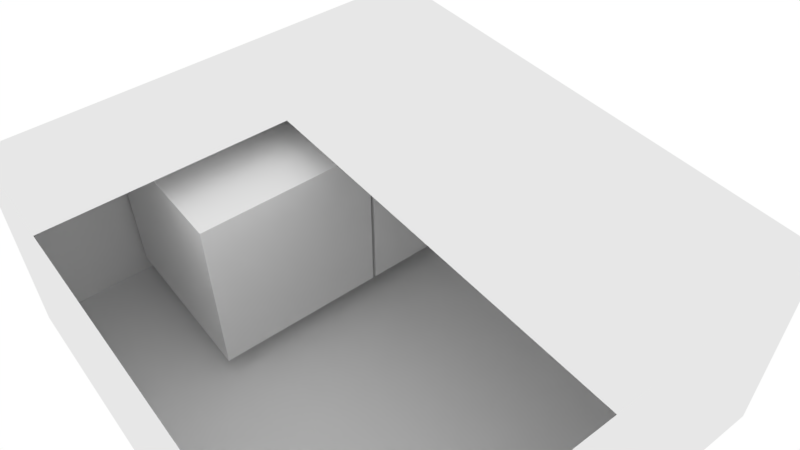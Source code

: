 # Source: boxRot.blend  (saved by Blender 2.78.0; exported with 4.5.12 LTS)
import bpy
from mathutils import Matrix  # noqa: F401  (used for matrix-valued properties, if any)

bpy.ops.wm.read_factory_settings(use_empty=True)
scene = bpy.context.scene
scene.name = 'Scene'

# ---- collections
col_collection_1 = bpy.data.collections.new('Collection 1'); scene.collection.children.link(col_collection_1)

# ---- world
world_world = bpy.data.worlds.new('World'); scene.world = world_world
world_world.color = (1.0, 1.0, 1.0)
world_world.use_sun_shadow = False
world_world.sun_shadow_jitter_overblur = 0.0
world_world.cycles.sampling_method = 'MANUAL'

# ---- cameras
cam_camera = bpy.data.cameras.new('Camera')
cam_camera.clip_end = 100.0
cam_camera.lens = 35.0
cam_camera.sensor_width = 32.0
cam_camera.sensor_height = 18.0
cam_camera.display_size = 2.0
cam_camera.dof.focus_distance = 0.0

# ---- meshes
me_cylinder = bpy.data.meshes.new('Cylinder')
me_cylinder.from_pydata([(0.0, 0.15, -0.9), (0.0, 0.15, 0.9), (0.01568, 0.1492, -0.9), (0.01568, 0.1492, 0.9), (0.03119, 0.1467, -0.9), (0.03119, 0.1467, 0.9), (0.04635, 0.1427, -0.9), (0.04635, 0.1427, 0.9), (0.06101, 0.137, -0.9), (0.06101, 0.137, 0.9), (0.075, 0.1299, -0.9), (0.075, 0.1299, 0.9), (0.08817, 0.1214, -0.9), (0.08817, 0.1214, 0.9), (0.1004, 0.1115, -0.9), (0.1004, 0.1115, 0.9), (0.1115, 0.1004, -0.9), (0.1115, 0.1004, 0.9), (0.1214, 0.08817, -0.9), (0.1214, 0.08817, 0.9), (0.1299, 0.075, -0.9), (0.1299, 0.075, 0.9), (0.137, 0.06101, -0.9), (0.137, 0.06101, 0.9), (0.1427, 0.04635, -0.9), (0.1427, 0.04635, 0.9), (0.1467, 0.03119, -0.9), (0.1467, 0.03119, 0.9), (0.1492, 0.01568, -0.9), (0.1492, 0.01568, 0.9), (0.15, -6.557e-09, -0.9), (0.15, -6.557e-09, 0.9), (0.1492, -0.01568, -0.9), (0.1492, -0.01568, 0.9), (0.1467, -0.03119, -0.9), (0.1467, -0.03119, 0.9), (0.1427, -0.04635, -0.9), (0.1427, -0.04635, 0.9), (0.137, -0.06101, -0.9), (0.137, -0.06101, 0.9), (0.1299, -0.075, -0.9), (0.1299, -0.075, 0.9), (0.1214, -0.08817, -0.9), (0.1214, -0.08817, 0.9), (0.1115, -0.1004, -0.9), (0.1115, -0.1004, 0.9), (0.1004, -0.1115, -0.9), (0.1004, -0.1115, 0.9), (0.08817, -0.1214, -0.9), (0.08817, -0.1214, 0.9), (0.075, -0.1299, -0.9), (0.075, -0.1299, 0.9), (0.06101, -0.137, -0.9), (0.06101, -0.137, 0.9), (0.04635, -0.1427, -0.9), (0.04635, -0.1427, 0.9), (0.03119, -0.1467, -0.9), (0.03119, -0.1467, 0.9), (0.01568, -0.1492, -0.9), (0.01568, -0.1492, 0.9), (1.657e-07, -0.15, -0.9), (1.657e-07, -0.15, 0.9), (-0.01568, -0.1492, -0.9), (-0.01568, -0.1492, 0.9), (-0.03119, -0.1467, -0.9), (-0.03119, -0.1467, 0.9), (-0.04635, -0.1427, -0.9), (-0.04635, -0.1427, 0.9), (-0.06101, -0.137, -0.9), (-0.06101, -0.137, 0.9), (-0.075, -0.1299, -0.9), (-0.075, -0.1299, 0.9), (-0.08817, -0.1214, -0.9), (-0.08817, -0.1214, 0.9), (-0.1004, -0.1115, -0.9), (-0.1004, -0.1115, 0.9), (-0.1115, -0.1004, -0.9), (-0.1115, -0.1004, 0.9), (-0.1214, -0.08817, -0.9), (-0.1214, -0.08817, 0.9), (-0.1299, -0.075, -0.9), (-0.1299, -0.075, 0.9), (-0.137, -0.06101, -0.9), (-0.137, -0.06101, 0.9), (-0.1427, -0.04635, -0.9), (-0.1427, -0.04635, 0.9), (-0.1467, -0.03119, -0.9), (-0.1467, -0.03119, 0.9), (-0.1492, -0.01568, -0.9), (-0.1492, -0.01568, 0.9), (-0.15, -4.274e-07, -0.9), (-0.15, -4.274e-07, 0.9), (-0.1492, 0.01568, -0.9), (-0.1492, 0.01568, 0.9), (-0.1467, 0.03119, -0.9), (-0.1467, 0.03119, 0.9), (-0.1427, 0.04635, -0.9), (-0.1427, 0.04635, 0.9), (-0.137, 0.06101, -0.9), (-0.137, 0.06101, 0.9), (-0.1299, 0.075, -0.9), (-0.1299, 0.075, 0.9), (-0.1214, 0.08817, -0.9), (-0.1214, 0.08817, 0.9), (-0.1115, 0.1004, -0.9), (-0.1115, 0.1004, 0.9), (-0.1004, 0.1115, -0.9), (-0.1004, 0.1115, 0.9), (-0.08817, 0.1214, -0.9), (-0.08817, 0.1214, 0.9), (-0.075, 0.1299, -0.9), (-0.075, 0.1299, 0.9), (-0.06101, 0.137, -0.9), (-0.06101, 0.137, 0.9), (-0.04635, 0.1427, -0.9), (-0.04635, 0.1427, 0.9), (-0.03119, 0.1467, -0.9), (-0.03119, 0.1467, 0.9), (-0.01568, 0.1492, -0.9), (-0.01568, 0.1492, 0.9)], [], [(0, 1, 3, 2), (2, 3, 5, 4), (4, 5, 7, 6), (6, 7, 9, 8), (8, 9, 11, 10), (10, 11, 13, 12), (12, 13, 15, 14), (14, 15, 17, 16), (16, 17, 19, 18), (18, 19, 21, 20), (20, 21, 23, 22), (22, 23, 25, 24), (24, 25, 27, 26), (26, 27, 29, 28), (28, 29, 31, 30), (30, 31, 33, 32), (32, 33, 35, 34), (34, 35, 37, 36), (36, 37, 39, 38), (38, 39, 41, 40), (40, 41, 43, 42), (42, 43, 45, 44), (44, 45, 47, 46), (46, 47, 49, 48), (48, 49, 51, 50), (50, 51, 53, 52), (52, 53, 55, 54), (54, 55, 57, 56), (56, 57, 59, 58), (58, 59, 61, 60), (60, 61, 63, 62), (62, 63, 65, 64), (64, 65, 67, 66), (66, 67, 69, 68), (68, 69, 71, 70), (70, 71, 73, 72), (72, 73, 75, 74), (74, 75, 77, 76), (76, 77, 79, 78), (78, 79, 81, 80), (80, 81, 83, 82), (82, 83, 85, 84), (84, 85, 87, 86), (86, 87, 89, 88), (88, 89, 91, 90), (90, 91, 93, 92), (92, 93, 95, 94), (94, 95, 97, 96), (96, 97, 99, 98), (98, 99, 101, 100), (100, 101, 103, 102), (102, 103, 105, 104), (104, 105, 107, 106), (106, 107, 109, 108), (108, 109, 111, 110), (110, 111, 113, 112), (112, 113, 115, 114), (114, 115, 117, 116), (3, 1, 119, 117, 115, 113, 111, 109, 107, 105, 103, 101, 99, 97, 95, 93, 91, 89, 87, 85, 83, 81, 79, 77, 75, 73, 71, 69, 67, 65, 63, 61, 59, 57, 55, 53, 51, 49, 47, 45, 43, 41, 39, 37, 35, 33, 31, 29, 27, 25, 23, 21, 19, 17, 15, 13, 11, 9, 7, 5), (116, 117, 119, 118), (118, 119, 1, 0), (0, 2, 4, 6, 8, 10, 12, 14, 16, 18, 20, 22, 24, 26, 28, 30, 32, 34, 36, 38, 40, 42, 44, 46, 48, 50, 52, 54, 56, 58, 60, 62, 64, 66, 68, 70, 72, 74, 76, 78, 80, 82, 84, 86, 88, 90, 92, 94, 96, 98, 100, 102, 104, 106, 108, 110, 112, 114, 116, 118)])
me_cylinder.use_remesh_preserve_volume = False
me_cylinder.use_remesh_preserve_attributes = False
me_cylinder.use_mirror_vertex_groups = False
me_cylinder.update()
me_cube_003 = bpy.data.meshes.new('Cube.003')
me_cube_003.from_pydata([(0.68, 0.3, -7.868e-08), (0.68, 0.2984, -0.03136), (0.68, 0.2934, -0.06237), (0.68, 0.2853, -0.09271), (0.68, 0.2741, -0.122), (0.68, 0.2598, -0.15), (0.68, 0.2427, -0.1763), (0.68, 0.2229, -0.2007), (0.68, 0.2007, -0.2229), (0.68, 0.1763, -0.2427), (0.68, 0.15, -0.2598), (0.68, 0.122, -0.2741), (0.68, 0.09271, -0.2853), (0.68, 0.06237, -0.2934), (0.68, 0.03136, -0.2984), (0.68, -1.311e-08, -0.3), (0.68, -0.03136, -0.2984), (0.68, -0.06237, -0.2934), (0.68, -0.09271, -0.2853), (0.68, -0.122, -0.2741), (0.68, -0.15, -0.2598), (0.68, -0.1763, -0.2427), (0.68, -0.2007, -0.2229), (0.68, -0.2229, -0.2007), (0.68, -0.2427, -0.1763), (0.68, -0.2598, -0.15), (0.68, -0.2741, -0.122), (0.68, -0.2853, -0.09271), (0.68, -0.2934, -0.06237), (0.68, -0.2984, -0.03136), (0.68, -0.3, -4.101e-07), (0.68, -0.2984, 0.03136), (0.68, -0.2934, 0.06237), (0.68, -0.2853, 0.0927), (0.68, -0.2741, 0.122), (0.68, -0.2598, 0.15), (0.68, -0.2427, 0.1763), (0.68, -0.2229, 0.2007), (0.68, -0.2007, 0.2229), (0.68, -0.1763, 0.2427), (0.68, -0.15, 0.2598), (0.68, -0.122, 0.2741), (0.68, -0.09271, 0.2853), (0.68, -0.06237, 0.2934), (0.68, -0.03136, 0.2984), (0.68, -8.547e-07, 0.3), (0.68, 0.03136, 0.2984), (0.68, 0.06237, 0.2934), (0.68, 0.0927, 0.2853), (0.68, 0.122, 0.2741), (0.68, 0.15, 0.2598), (0.68, 0.1763, 0.2427), (0.68, 0.2007, 0.2229), (0.68, 0.2229, 0.2007), (0.68, 0.2427, 0.1763), (0.68, 0.2598, 0.15), (0.68, 0.2741, 0.122), (0.68, 0.2853, 0.09271), (0.68, 0.2934, 0.06237), (0.68, 0.2984, 0.03136), (-1.0, -1.0, -1.0), (-1.0, -1.0, 1.0), (-1.0, 1.0, -1.0), (-1.0, 1.0, 1.0), (1.0, -1.0, -1.0), (1.0, -1.0, 1.0), (1.0, 1.0, -1.0), (1.0, 1.0, 1.0), (-1.0, -0.2229, 0.2007), (-1.0, -0.2007, 0.2229), (-1.0, -0.2853, -0.09271), (-1.0, -0.2934, -0.06237), (-1.0, -0.2427, 0.1763), (-1.0, -0.2984, -0.03136), (-1.0, 0.1763, -0.2427), (-1.0, 0.2853, -0.09271), (-1.0, 0.2007, -0.2229), (-1.0, 0.2741, -0.122), (-1.0, -0.2984, 0.03136), (-1.0, -0.122, 0.2741), (-1.0, -0.3, -3.366e-07), (-1.0, -0.2934, 0.06237), (-1.0, -0.2741, -0.122), (-1.0, -0.2229, -0.2007), (-1.0, -0.2427, -0.1763), (-1.0, -0.2598, -0.15), (-1.0, -0.1763, 0.2427), (-1.0, -0.15, 0.2598), (-1.0, -0.09271, 0.2853), (-1.0, -0.06237, 0.2934), (-1.0, 0.2427, -0.1763), (-1.0, 0.15, -0.2598), (-1.0, 0.2598, -0.15), (-1.0, 0.2229, -0.2007), (-1.0, -0.2598, 0.15), (-1.0, -0.2741, 0.122), (-1.0, -0.2853, 0.0927), (-1.0, 0.2984, -0.03136), (-1.0, -0.2007, -0.2229), (-1.0, 0.2934, -0.06237), (-1.0, 0.3, -5.245e-09), (-1.0, -8.547e-07, 0.3), (-1.0, 0.09271, -0.2853), (-1.0, 0.2934, 0.06237), (-1.0, 0.2984, 0.03136), (-1.0, 0.03136, -0.2984), (-1.0, -0.03136, 0.2984), (-1.0, 0.122, -0.2741), (-1.0, 0.06237, -0.2934), (-1.0, 0.122, 0.2741), (-1.0, 0.15, 0.2598), (-1.0, 0.1763, 0.2427), (-1.0, 0.2853, 0.09271), (-1.0, 0.0927, 0.2853), (-1.0, 0.2229, 0.2007), (-1.0, 0.2007, 0.2229), (-1.0, -0.06237, -0.2934), (-1.0, -0.03136, -0.2984), (-1.0, -0.15, -0.2598), (-1.0, -0.122, -0.2741), (-1.0, -0.09271, -0.2853), (-1.0, 0.2427, 0.1763), (-1.0, 0.2598, 0.15), (-1.0, 0.06237, 0.2934), (-1.0, -0.1763, -0.2427), (-1.0, -1.311e-08, -0.3), (-1.0, 0.03136, 0.2984), (-1.0, 0.2741, 0.122)], [], [(1, 2, 3, 4, 5, 6, 7, 8, 9, 10, 11, 12, 13, 14, 15, 16, 17, 18, 19, 20, 21, 22, 23, 24, 25, 26, 27, 28, 29, 30, 31, 32, 33, 34, 35, 36, 37, 38, 39, 40, 41, 42, 43, 44, 45, 46, 47, 48, 49, 50, 51, 52, 53, 54, 55, 56, 57, 58, 59, 0), (60, 61, 63, 100, 104, 103, 112, 127, 122, 121, 114, 115, 111, 110, 109, 113, 123, 126, 101, 106, 89, 88, 79, 87, 86, 69, 68, 72, 94, 95, 96, 81, 78, 80), (62, 63, 67, 66), (66, 67, 65, 64), (64, 65, 61, 60), (62, 66, 64, 60), (67, 63, 61, 65), (79, 41, 40, 87), (69, 38, 37, 68), (90, 6, 5, 92), (96, 33, 32, 81), (73, 29, 28, 71), (125, 15, 14, 105), (76, 8, 7, 93), (71, 28, 27, 70), (123, 47, 46, 126), (83, 23, 22, 98), (77, 4, 3, 75), (104, 59, 58, 103), (80, 30, 29, 73), (91, 10, 9, 74), (97, 1, 0, 100), (120, 18, 17, 116), (116, 17, 16, 117), (117, 16, 15, 125), (94, 35, 34, 95), (109, 49, 48, 113), (114, 53, 52, 115), (126, 46, 45, 101), (103, 58, 57, 112), (124, 21, 20, 118), (88, 42, 41, 79), (110, 50, 49, 109), (118, 20, 19, 119), (127, 56, 55, 122), (106, 44, 43, 89), (108, 13, 12, 102), (122, 55, 54, 121), (68, 37, 36, 72), (82, 26, 25, 85), (99, 2, 1, 97), (101, 45, 44, 106), (98, 22, 21, 124), (93, 7, 6, 90), (92, 5, 4, 77), (107, 11, 10, 91), (102, 12, 11, 107), (100, 0, 59, 104), (72, 36, 35, 94), (121, 54, 53, 114), (85, 25, 24, 84), (105, 14, 13, 108), (74, 9, 8, 76), (70, 27, 26, 82), (111, 51, 50, 110), (81, 32, 31, 78), (95, 34, 33, 96), (75, 3, 2, 99), (119, 19, 18, 120), (86, 39, 38, 69), (80, 73, 71, 70, 82, 85, 84, 83, 98, 124, 118, 119, 120, 116, 117, 125, 105, 108, 102, 107, 91, 74, 76, 93, 90, 92, 77, 75, 99, 97, 100, 63, 62, 60), (87, 40, 39, 86), (84, 24, 23, 83), (78, 31, 30, 80), (113, 48, 47, 123), (89, 43, 42, 88), (115, 52, 51, 111), (112, 57, 56, 127)])
me_cube_003.use_remesh_preserve_volume = False
me_cube_003.use_remesh_preserve_attributes = False
me_cube_003.use_mirror_vertex_groups = False
me_cube_003.update()
me_cube_002 = bpy.data.meshes.new('Cube.002')
me_cube_002.from_pydata([(-0.88, 0.3, 7.868e-08), (-0.88, 0.2984, -0.03136), (-0.88, 0.2934, -0.06237), (-0.88, 0.2853, -0.09271), (-0.88, 0.2741, -0.122), (-0.88, 0.2598, -0.15), (-0.88, 0.2427, -0.1763), (-0.88, 0.2229, -0.2007), (-0.88, 0.2007, -0.2229), (-0.88, 0.1763, -0.2427), (-0.88, 0.15, -0.2598), (-0.88, 0.122, -0.2741), (-0.88, 0.09271, -0.2853), (-0.88, 0.06237, -0.2934), (-0.88, 0.03136, -0.2984), (-0.88, -1.311e-08, -0.3), (-0.88, -0.03136, -0.2984), (-0.88, -0.06237, -0.2934), (-0.88, -0.09271, -0.2853), (-0.88, -0.122, -0.2741), (-0.88, -0.15, -0.2598), (-0.88, -0.1763, -0.2427), (-0.88, -0.2007, -0.2229), (-0.88, -0.2229, -0.2007), (-0.88, -0.2427, -0.1763), (-0.88, -0.2598, -0.15), (-0.88, -0.2741, -0.122), (-0.88, -0.2853, -0.09271), (-0.88, -0.2934, -0.06237), (-0.88, -0.2984, -0.03136), (-0.88, -0.3, -2.527e-07), (-0.88, -0.2984, 0.03136), (-0.88, -0.2934, 0.06237), (-0.88, -0.2853, 0.0927), (-0.88, -0.2741, 0.122), (-0.88, -0.2598, 0.15), (-0.88, -0.2427, 0.1763), (-0.88, -0.2229, 0.2007), (-0.88, -0.2007, 0.2229), (-0.88, -0.1763, 0.2427), (-0.88, -0.15, 0.2598), (-0.88, -0.122, 0.2741), (-0.88, -0.09271, 0.2853), (-0.88, -0.06237, 0.2934), (-0.88, -0.03136, 0.2984), (-0.88, -8.547e-07, 0.3), (-0.88, 0.03136, 0.2984), (-0.88, 0.06237, 0.2934), (-0.88, 0.0927, 0.2853), (-0.88, 0.122, 0.2741), (-0.88, 0.15, 0.2598), (-0.88, 0.1763, 0.2427), (-0.88, 0.2007, 0.2229), (-0.88, 0.2229, 0.2007), (-0.88, 0.2427, 0.1763), (-0.88, 0.2598, 0.15), (-0.88, 0.2741, 0.122), (-0.88, 0.2853, 0.09271), (-0.88, 0.2934, 0.06237), (-0.88, 0.2984, 0.03136), (-1.0, -1.0, -1.0), (-1.0, -1.0, 1.0), (-1.0, 1.0, -1.0), (-1.0, 1.0, 1.0), (1.0, -1.0, -1.0), (1.0, -1.0, 1.0), (1.0, 1.0, -1.0), (1.0, 1.0, 1.0), (1.0, -0.2229, 0.2007), (1.0, -0.2007, 0.2229), (1.0, -0.2853, -0.09271), (1.0, -0.2934, -0.06237), (1.0, -0.2427, 0.1763), (1.0, -0.2984, -0.03136), (1.0, 0.1763, -0.2427), (1.0, 0.2853, -0.09271), (1.0, 0.2007, -0.2229), (1.0, 0.2741, -0.122), (1.0, -0.2984, 0.03136), (1.0, -0.122, 0.2741), (1.0, -0.3, -3.349e-07), (1.0, -0.2934, 0.06237), (1.0, -0.2741, -0.122), (1.0, -0.2229, -0.2007), (1.0, -0.2427, -0.1763), (1.0, -0.2598, -0.15), (1.0, -0.1763, 0.2427), (1.0, -0.15, 0.2598), (1.0, -0.09271, 0.2853), (1.0, -0.06237, 0.2934), (1.0, 0.2427, -0.1763), (1.0, 0.15, -0.2598), (1.0, 0.2598, -0.15), (1.0, 0.2229, -0.2007), (1.0, -0.2598, 0.15), (1.0, -0.2741, 0.122), (1.0, -0.2853, 0.0927), (1.0, 0.2984, -0.03136), (1.0, -0.2007, -0.2229), (1.0, 0.2934, -0.06237), (1.0, 0.3, -3.497e-09), (1.0, -8.547e-07, 0.3), (1.0, 0.09271, -0.2853), (1.0, 0.2934, 0.06237), (1.0, 0.2984, 0.03136), (1.0, 0.03136, -0.2984), (1.0, -0.03136, 0.2984), (1.0, 0.122, -0.2741), (1.0, 0.06237, -0.2934), (1.0, 0.122, 0.2741), (1.0, 0.15, 0.2598), (1.0, 0.1763, 0.2427), (1.0, 0.2853, 0.09271), (1.0, 0.0927, 0.2853), (1.0, 0.2229, 0.2007), (1.0, 0.2007, 0.2229), (1.0, -0.06237, -0.2934), (1.0, -0.03136, -0.2984), (1.0, -0.15, -0.2598), (1.0, -0.122, -0.2741), (1.0, -0.09271, -0.2853), (1.0, 0.2427, 0.1763), (1.0, 0.2598, 0.15), (1.0, 0.06237, 0.2934), (1.0, -0.1763, -0.2427), (1.0, -1.311e-08, -0.3), (1.0, 0.03136, 0.2984), (1.0, 0.2741, 0.122)], [], [(0, 1, 97, 100), (1, 2, 99, 97), (2, 3, 75, 99), (3, 4, 77, 75), (4, 5, 92, 77), (5, 6, 90, 92), (6, 7, 93, 90), (7, 8, 76, 93), (8, 9, 74, 76), (9, 10, 91, 74), (10, 11, 107, 91), (11, 12, 102, 107), (12, 13, 108, 102), (13, 14, 105, 108), (14, 15, 125, 105), (15, 16, 117, 125), (16, 17, 116, 117), (17, 18, 120, 116), (18, 19, 119, 120), (19, 20, 118, 119), (20, 21, 124, 118), (21, 22, 98, 124), (22, 23, 83, 98), (23, 24, 84, 83), (24, 25, 85, 84), (25, 26, 82, 85), (26, 27, 70, 82), (27, 28, 71, 70), (28, 29, 73, 71), (29, 30, 80, 73), (30, 31, 78, 80), (31, 32, 81, 78), (32, 33, 96, 81), (33, 34, 95, 96), (34, 35, 94, 95), (35, 36, 72, 94), (36, 37, 68, 72), (37, 38, 69, 68), (38, 39, 86, 69), (39, 40, 87, 86), (40, 41, 79, 87), (41, 42, 88, 79), (42, 43, 89, 88), (43, 44, 106, 89), (44, 45, 101, 106), (45, 46, 126, 101), (46, 47, 123, 126), (47, 48, 113, 123), (48, 49, 109, 113), (49, 50, 110, 109), (50, 51, 111, 110), (51, 52, 115, 111), (52, 53, 114, 115), (53, 54, 121, 114), (54, 55, 122, 121), (55, 56, 127, 122), (56, 57, 112, 127), (57, 58, 103, 112), (58, 59, 104, 103), (59, 0, 100, 104), (0, 59, 58, 57, 56, 55, 54, 53, 52, 51, 50, 49, 48, 47, 46, 45, 44, 43, 42, 41, 40, 39, 38, 37, 36, 35, 34, 33, 32, 31, 30, 29, 28, 27, 26, 25, 24, 23, 22, 21, 20, 19, 18, 17, 16, 15, 14, 13, 12, 11, 10, 9, 8, 7, 6, 5, 4, 3, 2, 1), (60, 61, 63, 62), (62, 63, 67, 66), (66, 67, 100, 97, 99, 75, 77, 92, 90, 93, 76, 74, 91, 107, 102, 108, 105, 125, 117, 116, 120, 119, 118, 124, 98, 83, 84, 85, 82, 70, 71, 73, 80, 64), (64, 65, 61, 60), (62, 66, 64, 60), (67, 63, 61, 65), (64, 80, 78, 81, 96, 95, 94, 72, 68, 69, 86, 87, 79, 88, 89, 106, 101, 126, 123, 113, 109, 110, 111, 115, 114, 121, 122, 127, 112, 103, 104, 100, 67, 65)])
me_cube_002.use_remesh_preserve_volume = False
me_cube_002.use_remesh_preserve_attributes = False
me_cube_002.use_mirror_vertex_groups = False
me_cube_002.update()
me_cube = bpy.data.meshes.new('Cube')
me_cube.from_pydata([(-1.0, -1.0, -1.0), (-1.0, -1.0, 1.0), (-1.0, 1.0, -1.0), (-1.0, 1.0, 1.0), (1.0, -1.0, -1.0), (1.0, -1.0, 1.0), (1.0, 1.0, -1.0), (1.0, 1.0, 1.0), (-1.0, 0.0, 1.0), (0.0, 1.0, 1.0), (1.0, 0.0, 1.0), (0.0, -1.0, 1.0), (0.0, 0.0, 1.0), (-1.0, 0.5, 1.0), (0.5, 1.0, 1.0), (1.0, -0.5, 1.0), (-0.5, -1.0, 1.0), (-1.0, -0.5, 1.0), (-0.5, 1.0, 1.0), (1.0, 0.5, 1.0), (0.5, -1.0, 1.0), (0.0, -0.5, 1.0), (0.0, 0.5, 1.0), (-0.5, 0.0, 1.0), (-0.5, 0.5, 1.0), (0.5, -0.5, 1.0), (-0.5, -0.5, 1.0)], [], [(0, 1, 17, 8, 13, 3, 2), (2, 3, 18, 9, 14, 7, 6), (6, 7, 19, 10, 15, 5, 4), (4, 5, 20, 11, 16, 1, 0), (2, 6, 4, 0), (26, 17, 1, 16), (25, 21, 11, 20), (24, 13, 8, 23), (22, 24, 23, 12), (9, 18, 24, 22), (18, 3, 13, 24), (15, 25, 20, 5), (21, 26, 16, 11), (12, 23, 26, 21), (23, 8, 17, 26)])
me_cube.use_remesh_preserve_volume = False
me_cube.use_remesh_preserve_attributes = False
me_cube.use_mirror_vertex_groups = False
me_cube.update()

# ---- objects
ob_cylinder = bpy.data.objects.new('Cylinder', me_cylinder)
ob_cube_002 = bpy.data.objects.new('Cube.002', me_cube_003)
ob_cube_001 = bpy.data.objects.new('Cube.001', me_cube_002)
ob_obstacle = bpy.data.objects.new('obstacle', me_cube)
ob_camera = bpy.data.objects.new('Camera', cam_camera)

# ---- transforms, parenting, visibility, modifiers, constraints
ob_cylinder.location = (0.45, 0.0, 0.0)
ob_cylinder.rotation_euler = (0.0, 1.571, 0.0)
ob_cylinder.scale = (0.98, 0.98, 0.98)
ob_cylinder.lineart.crease_threshold = 0.0
ob_cube_002.location = (1.01, 0.0, 0.0)
ob_cube_002.scale = (0.5, 0.5, 0.5)
ob_cube_002.lineart.crease_threshold = 0.0
ob_cube_001.location = (-0.01, 0.0, 0.0)
ob_cube_001.scale = (0.5, 0.5, 0.5)
ob_cube_001.lineart.crease_threshold = 0.0
ob_obstacle.location = (0.8065, 0.9446, 0.0)
ob_obstacle.scale = (1.35, 1.5, 0.65)
ob_obstacle.lineart.crease_threshold = 0.0
ob_camera.location = (2.565, 3.373, 3.446)
ob_camera.rotation_euler = (0.7896, -2.346e-06, 2.475)
ob_camera.lineart.crease_threshold = 0.0

# ---- collection membership
col_collection_1.objects.link(ob_cylinder)
col_collection_1.objects.link(ob_cube_002)
col_collection_1.objects.link(ob_cube_001)
col_collection_1.objects.link(ob_obstacle)
col_collection_1.objects.link(ob_camera)

# ---- scene / render settings (as saved in the file)
scene.camera = ob_camera
scene.frame_start = 1; scene.frame_end = 250; scene.frame_set(1)
scene.render.engine = 'CYCLES'
scene.render.resolution_percentage = 50
scene.render.dither_intensity = 0.0
scene.render.film_transparent = True
scene.cycles.use_denoising = False
scene.cycles.samples = 128
scene.cycles.sampling_pattern = 'TABULATED_SOBOL'
scene.cycles.light_sampling_threshold = 0.0
scene.cycles.use_adaptive_sampling = False
scene.cycles.use_light_tree = False
scene.cycles.blur_glossy = 0.0
scene.cycles.sample_clamp_indirect = 0.0
scene.view_settings.view_transform = 'Standard'
bpy.context.view_layer.update()
